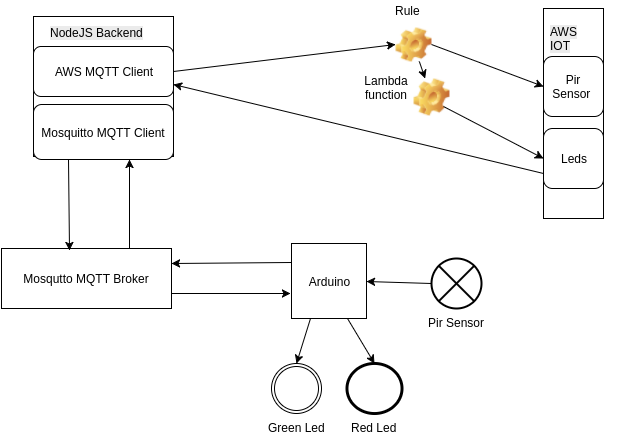

The diagram above was exported from draw.io. Its source (the exported page's mxGraphModel, read from the mxfile embedded in the PNG):
<mxGraphModel dx="1045" dy="611" grid="1" gridSize="10" guides="1" tooltips="1" connect="1" arrows="1" fold="1" page="1" pageScale="1" pageWidth="850" pageHeight="1100" background="#ffffff" math="0" shadow="0">
  <root>
    <mxCell id="0" />
    <mxCell id="1" parent="0" />
    <mxCell id="7e5995f09fab9fb9-2" value="" style="whiteSpace=wrap;html=1;aspect=fixed;" vertex="1" parent="1">
      <mxGeometry x="170" y="123" width="140" height="140" as="geometry" />
    </mxCell>
    <mxCell id="7e5995f09fab9fb9-3" value="Mosquitto MQTT Client" style="rounded=1;whiteSpace=wrap;html=1;" vertex="1" parent="1">
      <mxGeometry x="170" y="211" width="140" height="55" as="geometry" />
    </mxCell>
    <mxCell id="7e5995f09fab9fb9-4" value="AWS MQTT Client" style="rounded=1;whiteSpace=wrap;html=1;" vertex="1" parent="1">
      <mxGeometry x="170" y="153" width="140" height="50" as="geometry" />
    </mxCell>
    <mxCell id="7e5995f09fab9fb9-5" value="" style="whiteSpace=wrap;html=1;" vertex="1" parent="1">
      <mxGeometry x="680" y="115" width="60" height="210" as="geometry" />
    </mxCell>
    <mxCell id="7e5995f09fab9fb9-6" value="Pir Sensor" style="verticalLabelPosition=bottom;verticalAlign=top;html=1;strokeWidth=2;shape=mxgraph.flowchart.or;" vertex="1" parent="1">
      <mxGeometry x="568" y="365" width="50" height="50" as="geometry" />
    </mxCell>
    <mxCell id="7e5995f09fab9fb9-7" value="Arduino" style="whiteSpace=wrap;html=1;aspect=fixed;" vertex="1" parent="1">
      <mxGeometry x="428" y="350" width="75" height="75" as="geometry" />
    </mxCell>
    <mxCell id="7e5995f09fab9fb9-9" value="Red Led" style="shape=mxgraph.bpmn.shape;html=1;verticalLabelPosition=bottom;labelBackgroundColor=#ffffff;verticalAlign=top;perimeter=ellipsePerimeter;outline=end;symbol=compensation;" vertex="1" parent="1">
      <mxGeometry x="483" y="470" width="55" height="50" as="geometry" />
    </mxCell>
    <mxCell id="7e5995f09fab9fb9-10" value="Green Led" style="shape=mxgraph.bpmn.shape;html=1;verticalLabelPosition=bottom;labelBackgroundColor=#ffffff;verticalAlign=top;perimeter=ellipsePerimeter;outline=throwing;symbol=compensation;" vertex="1" parent="1">
      <mxGeometry x="408" y="470" width="50" height="50" as="geometry" />
    </mxCell>
    <mxCell id="7e5995f09fab9fb9-14" value="Mosqutto MQTT Broker" style="whiteSpace=wrap;html=1;" vertex="1" parent="1">
      <mxGeometry x="138" y="355" width="170" height="60" as="geometry" />
    </mxCell>
    <mxCell id="7e5995f09fab9fb9-15" value="&lt;span style=&quot;color: rgb(0, 0, 0); font-family: Helvetica; font-size: 12px; font-style: normal; font-variant-ligatures: normal; font-variant-caps: normal; font-weight: normal; letter-spacing: normal; orphans: 2; text-align: center; text-indent: 0px; text-transform: none; white-space: normal; widows: 2; word-spacing: 0px; -webkit-text-stroke-width: 0px; background-color: rgb(235, 235, 235); display: inline !important; float: none;&quot;&gt;AWS IOT&lt;/span&gt;" style="text;html=1;" vertex="1" parent="1">
      <mxGeometry x="685" y="125" width="85" height="30" as="geometry" />
    </mxCell>
    <mxCell id="7e5995f09fab9fb9-16" value="Pir Sensor&amp;nbsp;" style="rounded=1;whiteSpace=wrap;html=1;" vertex="1" parent="1">
      <mxGeometry x="680" y="163" width="60" height="60" as="geometry" />
    </mxCell>
    <mxCell id="7e5995f09fab9fb9-19" value="Leds" style="rounded=1;whiteSpace=wrap;html=1;" vertex="1" parent="1">
      <mxGeometry x="680" y="235" width="60" height="60" as="geometry" />
    </mxCell>
    <mxCell id="7e5995f09fab9fb9-20" value="" style="endArrow=classic;html=1;entryX=0.5;entryY=0;exitX=0.25;exitY=1;" edge="1" parent="1" source="7e5995f09fab9fb9-7" target="7e5995f09fab9fb9-10">
      <mxGeometry width="50" height="50" relative="1" as="geometry">
        <mxPoint x="98" y="-15" as="sourcePoint" />
        <mxPoint x="148" y="-65" as="targetPoint" />
      </mxGeometry>
    </mxCell>
    <mxCell id="7e5995f09fab9fb9-21" value="" style="endArrow=classic;html=1;entryX=0.5;entryY=0;exitX=0.75;exitY=1;" edge="1" parent="1" source="7e5995f09fab9fb9-7" target="7e5995f09fab9fb9-9">
      <mxGeometry width="50" height="50" relative="1" as="geometry">
        <mxPoint x="98" y="-15" as="sourcePoint" />
        <mxPoint x="148" y="-65" as="targetPoint" />
      </mxGeometry>
    </mxCell>
    <mxCell id="7e5995f09fab9fb9-22" value="" style="endArrow=classic;html=1;entryX=1;entryY=0.25;exitX=0;exitY=0.25;" edge="1" parent="1" source="7e5995f09fab9fb9-7" target="7e5995f09fab9fb9-14">
      <mxGeometry width="50" height="50" relative="1" as="geometry">
        <mxPoint x="98" y="-15" as="sourcePoint" />
        <mxPoint x="148" y="-65" as="targetPoint" />
      </mxGeometry>
    </mxCell>
    <mxCell id="7e5995f09fab9fb9-24" value="" style="endArrow=classic;html=1;entryX=-0.012;entryY=0.663;exitX=1;exitY=0.75;entryPerimeter=0;" edge="1" parent="1" source="7e5995f09fab9fb9-14" target="7e5995f09fab9fb9-7">
      <mxGeometry width="50" height="50" relative="1" as="geometry">
        <mxPoint x="298" y="455" as="sourcePoint" />
        <mxPoint x="348" y="405" as="targetPoint" />
      </mxGeometry>
    </mxCell>
    <mxCell id="7e5995f09fab9fb9-25" value="" style="endArrow=classic;html=1;exitX=0.75;exitY=0;entryX=0.686;entryY=1;entryPerimeter=0;" edge="1" parent="1" source="7e5995f09fab9fb9-14" target="7e5995f09fab9fb9-3">
      <mxGeometry width="50" height="50" relative="1" as="geometry">
        <mxPoint x="100" y="430" as="sourcePoint" />
        <mxPoint x="150" y="380" as="targetPoint" />
      </mxGeometry>
    </mxCell>
    <mxCell id="7e5995f09fab9fb9-28" value="&lt;span style=&quot;color: rgb(0, 0, 0); font-family: Helvetica; font-size: 12px; font-style: normal; font-variant-ligatures: normal; font-variant-caps: normal; font-weight: normal; letter-spacing: normal; orphans: 2; text-align: center; text-indent: 0px; text-transform: none; white-space: normal; widows: 2; word-spacing: 0px; -webkit-text-stroke-width: 0px; background-color: rgb(235, 235, 235); display: inline !important; float: none;&quot;&gt;NodeJS Backend&lt;/span&gt;" style="text;html=1;" vertex="1" parent="1">
      <mxGeometry x="185" y="126" width="215" height="25" as="geometry" />
    </mxCell>
    <mxCell id="7e5995f09fab9fb9-29" value="" style="endArrow=classic;html=1;exitX=0.25;exitY=1;entryX=0.4;entryY=0.033;entryPerimeter=0;" edge="1" parent="1" source="7e5995f09fab9fb9-3" target="7e5995f09fab9fb9-14">
      <mxGeometry width="50" height="50" relative="1" as="geometry">
        <mxPoint x="10" y="60" as="sourcePoint" />
        <mxPoint x="205" y="350" as="targetPoint" />
      </mxGeometry>
    </mxCell>
    <mxCell id="7e5995f09fab9fb9-43" value="" style="edgeStyle=none;rounded=0;html=1;jettySize=auto;orthogonalLoop=1;" edge="1" parent="1" source="7e5995f09fab9fb9-39" target="7e5995f09fab9fb9-42">
      <mxGeometry relative="1" as="geometry" />
    </mxCell>
    <mxCell id="7e5995f09fab9fb9-39" value="" style="shape=image;html=1;verticalLabelPosition=bottom;labelBackgroundColor=#ffffff;verticalAlign=top;imageAspect=0;image=img/clipart/Gear_128x128.png" vertex="1" parent="1">
      <mxGeometry x="532" y="134" width="36" height="34" as="geometry" />
    </mxCell>
    <mxCell id="7e5995f09fab9fb9-42" value="" style="shape=image;html=1;verticalLabelPosition=bottom;labelBackgroundColor=#ffffff;verticalAlign=top;imageAspect=0;image=img/clipart/Gear_128x128.png" vertex="1" parent="1">
      <mxGeometry x="550" y="185" width="36" height="37" as="geometry" />
    </mxCell>
    <mxCell id="7e5995f09fab9fb9-40" value="" style="endArrow=classic;html=1;exitX=1;exitY=0.5;entryX=0;entryY=0.5;" edge="1" parent="1" source="7e5995f09fab9fb9-39" target="7e5995f09fab9fb9-16">
      <mxGeometry width="50" height="50" relative="1" as="geometry">
        <mxPoint x="10" y="60" as="sourcePoint" />
        <mxPoint x="450" y="240" as="targetPoint" />
      </mxGeometry>
    </mxCell>
    <mxCell id="7e5995f09fab9fb9-44" value="Rule" style="text;html=1;resizable=0;points=[];autosize=1;align=left;verticalAlign=top;spacingTop=-4;" vertex="1" parent="1">
      <mxGeometry x="530" y="108" width="40" height="20" as="geometry" />
    </mxCell>
    <mxCell id="7e5995f09fab9fb9-53" value="" style="endArrow=classic;html=1;entryX=0;entryY=0.5;exitX=1;exitY=0.5;" edge="1" parent="1" source="7e5995f09fab9fb9-4" target="7e5995f09fab9fb9-39">
      <mxGeometry width="50" height="50" relative="1" as="geometry">
        <mxPoint x="320" y="210" as="sourcePoint" />
        <mxPoint x="370" y="160" as="targetPoint" />
      </mxGeometry>
    </mxCell>
    <mxCell id="7e5995f09fab9fb9-54" value="Lambda function" style="text;html=1;strokeColor=none;fillColor=none;align=center;verticalAlign=middle;whiteSpace=wrap;" vertex="1" parent="1">
      <mxGeometry x="503" y="184" width="40" height="20" as="geometry" />
    </mxCell>
    <mxCell id="7e5995f09fab9fb9-55" value="" style="endArrow=classic;html=1;entryX=0;entryY=0.5;" edge="1" parent="1" target="7e5995f09fab9fb9-19">
      <mxGeometry width="50" height="50" relative="1" as="geometry">
        <mxPoint x="580" y="213" as="sourcePoint" />
        <mxPoint x="530" y="270" as="targetPoint" />
      </mxGeometry>
    </mxCell>
    <mxCell id="7e5995f09fab9fb9-60" value="" style="endArrow=classic;html=1;entryX=1;entryY=0.75;exitX=0;exitY=0.75;" edge="1" parent="1" source="7e5995f09fab9fb9-19" target="7e5995f09fab9fb9-4">
      <mxGeometry width="50" height="50" relative="1" as="geometry">
        <mxPoint x="10" y="60" as="sourcePoint" />
        <mxPoint x="60" y="10" as="targetPoint" />
      </mxGeometry>
    </mxCell>
    <mxCell id="7e5995f09fab9fb9-61" value="" style="endArrow=classic;html=1;exitX=0;exitY=0.5;exitPerimeter=0;entryX=1;entryY=0.5;" edge="1" parent="1" source="7e5995f09fab9fb9-6" target="7e5995f09fab9fb9-7">
      <mxGeometry width="50" height="50" relative="1" as="geometry">
        <mxPoint x="520" y="420" as="sourcePoint" />
        <mxPoint x="510" y="390" as="targetPoint" />
      </mxGeometry>
    </mxCell>
  </root>
</mxGraphModel>